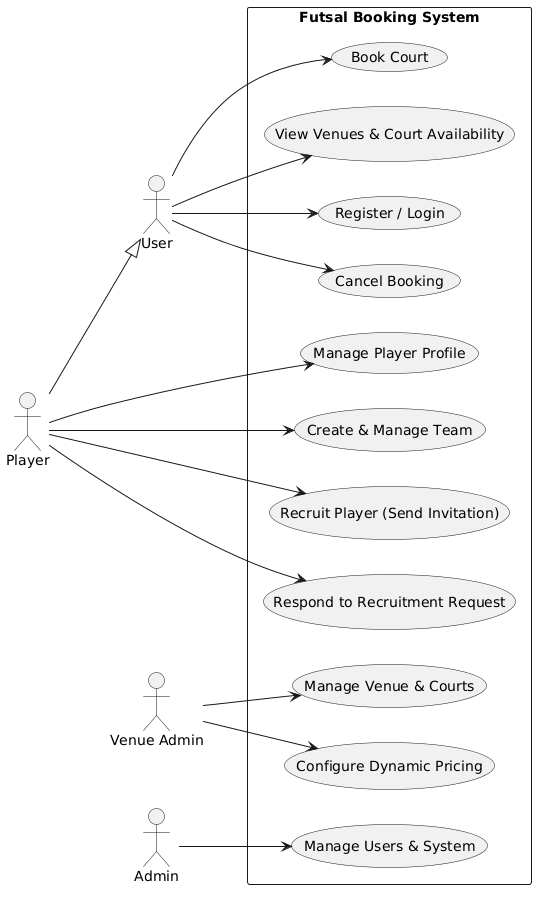

The diagram above was rendered by PlantUML. Its source (embedded in the PNG):
@startuml

left to right direction
actor "User" as U
actor "Player" as P
actor "Venue Admin" as VA
actor "Admin" as A
P --|> U
rectangle "Futsal Booking System" {
  usecase "Register / Login" as UC1
  usecase "View Venues & Court Availability" as UC2
  usecase "Book Court" as UC3
  usecase "Cancel Booking" as UC4
  usecase "Manage Player Profile" as UC5
  usecase "Create & Manage Team" as UC6
  usecase "Recruit Player (Send Invitation)" as UC7
  usecase "Respond to Recruitment Request" as UC8
  usecase "Manage Venue & Courts" as UC9
  usecase "Configure Dynamic Pricing" as UC10
  usecase "Manage Users & System" as UC11
}
U --> UC1
U --> UC2
U --> UC3
U --> UC4
P --> UC5
P --> UC6
P --> UC7
P --> UC8
VA --> UC9
VA --> UC10
A --> UC11
@enduml